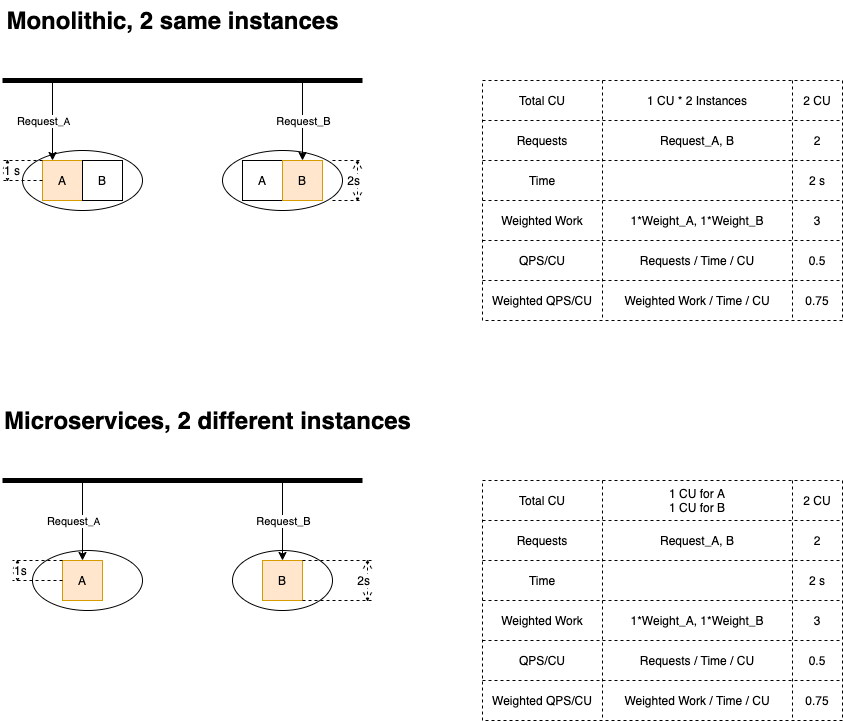

The diagram above was exported from draw.io. Its source (the exported page's mxGraphModel, read from the mxfile embedded in the PNG):
<mxGraphModel dx="892" dy="768" grid="1" gridSize="10" guides="1" tooltips="1" connect="1" arrows="1" fold="1" page="1" pageScale="1" pageWidth="1169" pageHeight="827" math="0" shadow="0">
  <root>
    <mxCell id="0" />
    <mxCell id="1" parent="0" />
    <mxCell id="107" value="" style="ellipse;whiteSpace=wrap;html=1;verticalAlign=bottom;" parent="1" vertex="1">
      <mxGeometry x="270" y="590" width="100" height="60" as="geometry" />
    </mxCell>
    <mxCell id="8" value="" style="ellipse;whiteSpace=wrap;html=1;verticalAlign=bottom;" parent="1" vertex="1">
      <mxGeometry x="60" y="190" width="120" height="60" as="geometry" />
    </mxCell>
    <mxCell id="4" value="A" style="whiteSpace=wrap;html=1;aspect=fixed;fillColor=#ffe6cc;strokeColor=#d79b00;" parent="1" vertex="1">
      <mxGeometry x="80" y="200" width="40" height="40" as="geometry" />
    </mxCell>
    <mxCell id="5" value="B" style="whiteSpace=wrap;html=1;aspect=fixed;" parent="1" vertex="1">
      <mxGeometry x="120" y="200" width="40" height="40" as="geometry" />
    </mxCell>
    <mxCell id="13" style="edgeStyle=orthogonalEdgeStyle;rounded=0;orthogonalLoop=1;jettySize=auto;html=1;exitX=0.5;exitY=1;exitDx=0;exitDy=0;" parent="1" edge="1">
      <mxGeometry relative="1" as="geometry">
        <mxPoint x="120" y="280" as="sourcePoint" />
        <mxPoint x="120" y="280" as="targetPoint" />
      </mxGeometry>
    </mxCell>
    <mxCell id="14" value="" style="endArrow=none;html=1;strokeWidth=5;" parent="1" edge="1">
      <mxGeometry width="50" height="50" relative="1" as="geometry">
        <mxPoint x="40" y="120" as="sourcePoint" />
        <mxPoint x="400" y="120" as="targetPoint" />
      </mxGeometry>
    </mxCell>
    <mxCell id="15" value="" style="endArrow=classic;html=1;strokeWidth=1;entryX=0.25;entryY=0;entryDx=0;entryDy=0;" parent="1" target="4" edge="1">
      <mxGeometry width="50" height="50" relative="1" as="geometry">
        <mxPoint x="90" y="120" as="sourcePoint" />
        <mxPoint x="130" y="70" as="targetPoint" />
      </mxGeometry>
    </mxCell>
    <mxCell id="17" value="Request&lt;font size=&quot;1&quot;&gt;_A&lt;/font&gt;" style="edgeLabel;html=1;align=center;verticalAlign=middle;resizable=0;points=[];" parent="15" vertex="1" connectable="0">
      <mxGeometry x="-0.1" y="1" relative="1" as="geometry">
        <mxPoint x="-11" y="4" as="offset" />
      </mxGeometry>
    </mxCell>
    <mxCell id="20" value="1 s" style="shape=dimension;direction=south;whiteSpace=wrap;html=1;align=left;points=[];verticalAlign=middle;labelBackgroundColor=#ffffff;dashed=1;" parent="1" vertex="1">
      <mxGeometry x="40" y="200" width="40" height="20" as="geometry" />
    </mxCell>
    <mxCell id="21" value="" style="shape=table;html=1;whiteSpace=wrap;startSize=0;container=1;collapsible=0;childLayout=tableLayout;dashed=1;verticalAlign=bottom;" parent="1" vertex="1">
      <mxGeometry x="520" y="120" width="360" height="240" as="geometry" />
    </mxCell>
    <mxCell id="22" value="" style="shape=partialRectangle;html=1;whiteSpace=wrap;collapsible=0;dropTarget=0;pointerEvents=0;fillColor=none;top=0;left=0;bottom=0;right=0;points=[[0,0.5],[1,0.5]];portConstraint=eastwest;" parent="21" vertex="1">
      <mxGeometry width="360" height="40" as="geometry" />
    </mxCell>
    <mxCell id="23" value="Total CU" style="shape=partialRectangle;html=1;whiteSpace=wrap;connectable=0;fillColor=none;top=0;left=0;bottom=0;right=0;overflow=hidden;" parent="22" vertex="1">
      <mxGeometry width="120" height="40" as="geometry" />
    </mxCell>
    <mxCell id="123" value="&lt;span&gt;1 CU * 2 Instances&lt;/span&gt;" style="shape=partialRectangle;html=1;whiteSpace=wrap;connectable=0;fillColor=none;top=0;left=0;bottom=0;right=0;overflow=hidden;" parent="22" vertex="1">
      <mxGeometry x="120" width="190" height="40" as="geometry" />
    </mxCell>
    <mxCell id="24" value="2 CU" style="shape=partialRectangle;html=1;whiteSpace=wrap;connectable=0;fillColor=none;top=0;left=0;bottom=0;right=0;overflow=hidden;" parent="22" vertex="1">
      <mxGeometry x="310" width="50" height="40" as="geometry" />
    </mxCell>
    <mxCell id="37" style="shape=partialRectangle;html=1;whiteSpace=wrap;collapsible=0;dropTarget=0;pointerEvents=0;fillColor=none;top=0;left=0;bottom=0;right=0;points=[[0,0.5],[1,0.5]];portConstraint=eastwest;" parent="21" vertex="1">
      <mxGeometry y="40" width="360" height="40" as="geometry" />
    </mxCell>
    <mxCell id="38" value="Requests" style="shape=partialRectangle;html=1;whiteSpace=wrap;connectable=0;fillColor=none;top=0;left=0;bottom=0;right=0;overflow=hidden;" parent="37" vertex="1">
      <mxGeometry width="120" height="40" as="geometry" />
    </mxCell>
    <mxCell id="124" value="Request_A, B" style="shape=partialRectangle;html=1;whiteSpace=wrap;connectable=0;fillColor=none;top=0;left=0;bottom=0;right=0;overflow=hidden;" parent="37" vertex="1">
      <mxGeometry x="120" width="190" height="40" as="geometry" />
    </mxCell>
    <mxCell id="39" value="2" style="shape=partialRectangle;html=1;whiteSpace=wrap;connectable=0;fillColor=none;top=0;left=0;bottom=0;right=0;overflow=hidden;" parent="37" vertex="1">
      <mxGeometry x="310" width="50" height="40" as="geometry" />
    </mxCell>
    <mxCell id="26" value="" style="shape=partialRectangle;html=1;whiteSpace=wrap;collapsible=0;dropTarget=0;pointerEvents=0;fillColor=none;top=0;left=0;bottom=0;right=0;points=[[0,0.5],[1,0.5]];portConstraint=eastwest;" parent="21" vertex="1">
      <mxGeometry y="80" width="360" height="40" as="geometry" />
    </mxCell>
    <mxCell id="27" value="Time" style="shape=partialRectangle;html=1;whiteSpace=wrap;connectable=0;fillColor=none;top=0;left=0;bottom=0;right=0;overflow=hidden;" parent="26" vertex="1">
      <mxGeometry width="120" height="40" as="geometry" />
    </mxCell>
    <mxCell id="125" style="shape=partialRectangle;html=1;whiteSpace=wrap;connectable=0;fillColor=none;top=0;left=0;bottom=0;right=0;overflow=hidden;" parent="26" vertex="1">
      <mxGeometry x="120" width="190" height="40" as="geometry" />
    </mxCell>
    <mxCell id="28" value="2 s" style="shape=partialRectangle;html=1;whiteSpace=wrap;connectable=0;fillColor=none;top=0;left=0;bottom=0;right=0;overflow=hidden;" parent="26" vertex="1">
      <mxGeometry x="310" width="50" height="40" as="geometry" />
    </mxCell>
    <mxCell id="110" style="shape=partialRectangle;html=1;whiteSpace=wrap;collapsible=0;dropTarget=0;pointerEvents=0;fillColor=none;top=0;left=0;bottom=0;right=0;points=[[0,0.5],[1,0.5]];portConstraint=eastwest;" parent="21" vertex="1">
      <mxGeometry y="120" width="360" height="40" as="geometry" />
    </mxCell>
    <mxCell id="111" value="&lt;span&gt;Weighted Work&lt;/span&gt;" style="shape=partialRectangle;html=1;whiteSpace=wrap;connectable=0;fillColor=none;top=0;left=0;bottom=0;right=0;overflow=hidden;" parent="110" vertex="1">
      <mxGeometry width="120" height="40" as="geometry" />
    </mxCell>
    <mxCell id="126" value="1*Weight_A, 1*Weight_B" style="shape=partialRectangle;html=1;whiteSpace=wrap;connectable=0;fillColor=none;top=0;left=0;bottom=0;right=0;overflow=hidden;" parent="110" vertex="1">
      <mxGeometry x="120" width="190" height="40" as="geometry" />
    </mxCell>
    <mxCell id="112" value="3" style="shape=partialRectangle;html=1;whiteSpace=wrap;connectable=0;fillColor=none;top=0;left=0;bottom=0;right=0;overflow=hidden;" parent="110" vertex="1">
      <mxGeometry x="310" width="50" height="40" as="geometry" />
    </mxCell>
    <mxCell id="133" style="shape=partialRectangle;html=1;whiteSpace=wrap;collapsible=0;dropTarget=0;pointerEvents=0;fillColor=none;top=0;left=0;bottom=0;right=0;points=[[0,0.5],[1,0.5]];portConstraint=eastwest;" parent="21" vertex="1">
      <mxGeometry y="160" width="360" height="40" as="geometry" />
    </mxCell>
    <mxCell id="134" value="QPS/CU" style="shape=partialRectangle;html=1;whiteSpace=wrap;connectable=0;fillColor=none;top=0;left=0;bottom=0;right=0;overflow=hidden;" parent="133" vertex="1">
      <mxGeometry width="120" height="40" as="geometry" />
    </mxCell>
    <mxCell id="135" value="&lt;span&gt;Requests / Time / CU&lt;/span&gt;" style="shape=partialRectangle;html=1;whiteSpace=wrap;connectable=0;fillColor=none;top=0;left=0;bottom=0;right=0;overflow=hidden;" parent="133" vertex="1">
      <mxGeometry x="120" width="190" height="40" as="geometry" />
    </mxCell>
    <mxCell id="136" value="0.5" style="shape=partialRectangle;html=1;whiteSpace=wrap;connectable=0;fillColor=none;top=0;left=0;bottom=0;right=0;overflow=hidden;" parent="133" vertex="1">
      <mxGeometry x="310" width="50" height="40" as="geometry" />
    </mxCell>
    <mxCell id="34" style="shape=partialRectangle;html=1;whiteSpace=wrap;collapsible=0;dropTarget=0;pointerEvents=0;fillColor=none;top=0;left=0;bottom=0;right=0;points=[[0,0.5],[1,0.5]];portConstraint=eastwest;" parent="21" vertex="1">
      <mxGeometry y="200" width="360" height="40" as="geometry" />
    </mxCell>
    <mxCell id="35" value="Weighted QPS/CU" style="shape=partialRectangle;html=1;whiteSpace=wrap;connectable=0;fillColor=none;top=0;left=0;bottom=0;right=0;overflow=hidden;" parent="34" vertex="1">
      <mxGeometry width="120" height="40" as="geometry" />
    </mxCell>
    <mxCell id="127" value="&lt;span&gt;Weighted Work / Time / CU&lt;/span&gt;" style="shape=partialRectangle;html=1;whiteSpace=wrap;connectable=0;fillColor=none;top=0;left=0;bottom=0;right=0;overflow=hidden;" parent="34" vertex="1">
      <mxGeometry x="120" width="190" height="40" as="geometry" />
    </mxCell>
    <mxCell id="36" value="0.75" style="shape=partialRectangle;html=1;whiteSpace=wrap;connectable=0;fillColor=none;top=0;left=0;bottom=0;right=0;overflow=hidden;" parent="34" vertex="1">
      <mxGeometry x="310" width="50" height="40" as="geometry" />
    </mxCell>
    <mxCell id="40" value="Monolithic, 2 same instances" style="text;strokeColor=none;fillColor=none;html=1;fontSize=24;fontStyle=1;verticalAlign=middle;align=center;dashed=1;" parent="1" vertex="1">
      <mxGeometry x="150" y="40" width="120" height="40" as="geometry" />
    </mxCell>
    <mxCell id="54" value="" style="shape=table;html=1;whiteSpace=wrap;startSize=0;container=1;collapsible=0;childLayout=tableLayout;dashed=1;verticalAlign=bottom;" parent="1" vertex="1">
      <mxGeometry x="520" y="520" width="360" height="240" as="geometry" />
    </mxCell>
    <mxCell id="55" value="" style="shape=partialRectangle;html=1;whiteSpace=wrap;collapsible=0;dropTarget=0;pointerEvents=0;fillColor=none;top=0;left=0;bottom=0;right=0;points=[[0,0.5],[1,0.5]];portConstraint=eastwest;" parent="54" vertex="1">
      <mxGeometry width="360" height="40" as="geometry" />
    </mxCell>
    <mxCell id="56" value="Total CU" style="shape=partialRectangle;html=1;whiteSpace=wrap;connectable=0;fillColor=none;top=0;left=0;bottom=0;right=0;overflow=hidden;" parent="55" vertex="1">
      <mxGeometry width="120" height="40" as="geometry" />
    </mxCell>
    <mxCell id="128" value="&lt;span&gt;1 CU for A&lt;/span&gt;&lt;br&gt;&lt;span&gt;1 CU for B&lt;/span&gt;" style="shape=partialRectangle;html=1;whiteSpace=wrap;connectable=0;fillColor=none;top=0;left=0;bottom=0;right=0;overflow=hidden;" parent="55" vertex="1">
      <mxGeometry x="120" width="190" height="40" as="geometry" />
    </mxCell>
    <mxCell id="57" value="2 CU" style="shape=partialRectangle;html=1;whiteSpace=wrap;connectable=0;fillColor=none;top=0;left=0;bottom=0;right=0;overflow=hidden;" parent="55" vertex="1">
      <mxGeometry x="310" width="50" height="40" as="geometry" />
    </mxCell>
    <mxCell id="58" style="shape=partialRectangle;html=1;whiteSpace=wrap;collapsible=0;dropTarget=0;pointerEvents=0;fillColor=none;top=0;left=0;bottom=0;right=0;points=[[0,0.5],[1,0.5]];portConstraint=eastwest;" parent="54" vertex="1">
      <mxGeometry y="40" width="360" height="40" as="geometry" />
    </mxCell>
    <mxCell id="59" value="Requests" style="shape=partialRectangle;html=1;whiteSpace=wrap;connectable=0;fillColor=none;top=0;left=0;bottom=0;right=0;overflow=hidden;" parent="58" vertex="1">
      <mxGeometry width="120" height="40" as="geometry" />
    </mxCell>
    <mxCell id="129" value="&lt;span&gt;Request_A, B&lt;/span&gt;" style="shape=partialRectangle;html=1;whiteSpace=wrap;connectable=0;fillColor=none;top=0;left=0;bottom=0;right=0;overflow=hidden;" parent="58" vertex="1">
      <mxGeometry x="120" width="190" height="40" as="geometry" />
    </mxCell>
    <mxCell id="60" value="2" style="shape=partialRectangle;html=1;whiteSpace=wrap;connectable=0;fillColor=none;top=0;left=0;bottom=0;right=0;overflow=hidden;" parent="58" vertex="1">
      <mxGeometry x="310" width="50" height="40" as="geometry" />
    </mxCell>
    <mxCell id="61" value="" style="shape=partialRectangle;html=1;whiteSpace=wrap;collapsible=0;dropTarget=0;pointerEvents=0;fillColor=none;top=0;left=0;bottom=0;right=0;points=[[0,0.5],[1,0.5]];portConstraint=eastwest;" parent="54" vertex="1">
      <mxGeometry y="80" width="360" height="40" as="geometry" />
    </mxCell>
    <mxCell id="62" value="Time" style="shape=partialRectangle;html=1;whiteSpace=wrap;connectable=0;fillColor=none;top=0;left=0;bottom=0;right=0;overflow=hidden;" parent="61" vertex="1">
      <mxGeometry width="120" height="40" as="geometry" />
    </mxCell>
    <mxCell id="130" style="shape=partialRectangle;html=1;whiteSpace=wrap;connectable=0;fillColor=none;top=0;left=0;bottom=0;right=0;overflow=hidden;" parent="61" vertex="1">
      <mxGeometry x="120" width="190" height="40" as="geometry" />
    </mxCell>
    <mxCell id="63" value="2 s" style="shape=partialRectangle;html=1;whiteSpace=wrap;connectable=0;fillColor=none;top=0;left=0;bottom=0;right=0;overflow=hidden;" parent="61" vertex="1">
      <mxGeometry x="310" width="50" height="40" as="geometry" />
    </mxCell>
    <mxCell id="113" style="shape=partialRectangle;html=1;whiteSpace=wrap;collapsible=0;dropTarget=0;pointerEvents=0;fillColor=none;top=0;left=0;bottom=0;right=0;points=[[0,0.5],[1,0.5]];portConstraint=eastwest;" parent="54" vertex="1">
      <mxGeometry y="120" width="360" height="40" as="geometry" />
    </mxCell>
    <mxCell id="114" value="&lt;span&gt;Weighted Work&lt;/span&gt;" style="shape=partialRectangle;html=1;whiteSpace=wrap;connectable=0;fillColor=none;top=0;left=0;bottom=0;right=0;overflow=hidden;" parent="113" vertex="1">
      <mxGeometry width="120" height="40" as="geometry" />
    </mxCell>
    <mxCell id="131" value="&lt;span&gt;1*Weight_A, 1*Weight_B&lt;/span&gt;" style="shape=partialRectangle;html=1;whiteSpace=wrap;connectable=0;fillColor=none;top=0;left=0;bottom=0;right=0;overflow=hidden;" parent="113" vertex="1">
      <mxGeometry x="120" width="190" height="40" as="geometry" />
    </mxCell>
    <mxCell id="115" value="&lt;span&gt;3&lt;/span&gt;" style="shape=partialRectangle;html=1;whiteSpace=wrap;connectable=0;fillColor=none;top=0;left=0;bottom=0;right=0;overflow=hidden;" parent="113" vertex="1">
      <mxGeometry x="310" width="50" height="40" as="geometry" />
    </mxCell>
    <mxCell id="137" style="shape=partialRectangle;html=1;whiteSpace=wrap;collapsible=0;dropTarget=0;pointerEvents=0;fillColor=none;top=0;left=0;bottom=0;right=0;points=[[0,0.5],[1,0.5]];portConstraint=eastwest;" parent="54" vertex="1">
      <mxGeometry y="160" width="360" height="40" as="geometry" />
    </mxCell>
    <mxCell id="138" value="QPS/CU" style="shape=partialRectangle;html=1;whiteSpace=wrap;connectable=0;fillColor=none;top=0;left=0;bottom=0;right=0;overflow=hidden;" parent="137" vertex="1">
      <mxGeometry width="120" height="40" as="geometry" />
    </mxCell>
    <mxCell id="139" value="Requests / Time / CU" style="shape=partialRectangle;html=1;whiteSpace=wrap;connectable=0;fillColor=none;top=0;left=0;bottom=0;right=0;overflow=hidden;" parent="137" vertex="1">
      <mxGeometry x="120" width="190" height="40" as="geometry" />
    </mxCell>
    <mxCell id="140" value="0.5" style="shape=partialRectangle;html=1;whiteSpace=wrap;connectable=0;fillColor=none;top=0;left=0;bottom=0;right=0;overflow=hidden;" parent="137" vertex="1">
      <mxGeometry x="310" width="50" height="40" as="geometry" />
    </mxCell>
    <mxCell id="67" style="shape=partialRectangle;html=1;whiteSpace=wrap;collapsible=0;dropTarget=0;pointerEvents=0;fillColor=none;top=0;left=0;bottom=0;right=0;points=[[0,0.5],[1,0.5]];portConstraint=eastwest;" parent="54" vertex="1">
      <mxGeometry y="200" width="360" height="40" as="geometry" />
    </mxCell>
    <mxCell id="68" value="Weighted QPS/CU" style="shape=partialRectangle;html=1;whiteSpace=wrap;connectable=0;fillColor=none;top=0;left=0;bottom=0;right=0;overflow=hidden;" parent="67" vertex="1">
      <mxGeometry width="120" height="40" as="geometry" />
    </mxCell>
    <mxCell id="132" value="Weighted Work / Time / CU" style="shape=partialRectangle;html=1;whiteSpace=wrap;connectable=0;fillColor=none;top=0;left=0;bottom=0;right=0;overflow=hidden;" parent="67" vertex="1">
      <mxGeometry x="120" width="190" height="40" as="geometry" />
    </mxCell>
    <mxCell id="69" value="0.75" style="shape=partialRectangle;html=1;whiteSpace=wrap;connectable=0;fillColor=none;top=0;left=0;bottom=0;right=0;overflow=hidden;" parent="67" vertex="1">
      <mxGeometry x="310" width="50" height="40" as="geometry" />
    </mxCell>
    <mxCell id="70" value="Microservices, 2 different instances" style="text;strokeColor=none;fillColor=none;html=1;fontSize=24;fontStyle=1;verticalAlign=middle;align=center;dashed=1;" parent="1" vertex="1">
      <mxGeometry x="110" y="440" width="270" height="40" as="geometry" />
    </mxCell>
    <mxCell id="84" value="" style="ellipse;whiteSpace=wrap;html=1;verticalAlign=bottom;" parent="1" vertex="1">
      <mxGeometry x="70" y="590" width="110" height="60" as="geometry" />
    </mxCell>
    <mxCell id="85" value="A" style="whiteSpace=wrap;html=1;aspect=fixed;fillColor=#ffe6cc;strokeColor=#d79b00;" parent="1" vertex="1">
      <mxGeometry x="100" y="600" width="40" height="40" as="geometry" />
    </mxCell>
    <mxCell id="86" value="B" style="whiteSpace=wrap;html=1;aspect=fixed;fillColor=#ffe6cc;strokeColor=#d79b00;" parent="1" vertex="1">
      <mxGeometry x="300" y="600" width="40" height="40" as="geometry" />
    </mxCell>
    <mxCell id="87" style="edgeStyle=orthogonalEdgeStyle;rounded=0;orthogonalLoop=1;jettySize=auto;html=1;exitX=0.5;exitY=1;exitDx=0;exitDy=0;" parent="1" edge="1">
      <mxGeometry relative="1" as="geometry">
        <mxPoint x="120" y="680" as="sourcePoint" />
        <mxPoint x="120" y="680" as="targetPoint" />
      </mxGeometry>
    </mxCell>
    <mxCell id="88" value="" style="endArrow=none;html=1;strokeWidth=5;" parent="1" edge="1">
      <mxGeometry width="50" height="50" relative="1" as="geometry">
        <mxPoint x="40" y="520" as="sourcePoint" />
        <mxPoint x="400" y="520" as="targetPoint" />
      </mxGeometry>
    </mxCell>
    <mxCell id="89" value="" style="endArrow=classic;html=1;strokeWidth=1;entryX=0.5;entryY=0;entryDx=0;entryDy=0;" parent="1" target="85" edge="1">
      <mxGeometry width="50" height="50" relative="1" as="geometry">
        <mxPoint x="120" y="520" as="sourcePoint" />
        <mxPoint x="130" y="470" as="targetPoint" />
      </mxGeometry>
    </mxCell>
    <mxCell id="90" value="Request&lt;font size=&quot;1&quot;&gt;_A&lt;/font&gt;" style="edgeLabel;html=1;align=center;verticalAlign=middle;resizable=0;points=[];" parent="89" vertex="1" connectable="0">
      <mxGeometry x="-0.1" y="1" relative="1" as="geometry">
        <mxPoint x="-11" y="4" as="offset" />
      </mxGeometry>
    </mxCell>
    <mxCell id="91" value="" style="endArrow=classic;html=1;strokeWidth=1;entryX=0.5;entryY=0;entryDx=0;entryDy=0;" parent="1" target="86" edge="1">
      <mxGeometry width="50" height="50" relative="1" as="geometry">
        <mxPoint x="320" y="520" as="sourcePoint" />
        <mxPoint x="319.5" y="600" as="targetPoint" />
      </mxGeometry>
    </mxCell>
    <mxCell id="92" value="Request_B" style="edgeLabel;html=1;align=center;verticalAlign=middle;resizable=0;points=[];" parent="91" vertex="1" connectable="0">
      <mxGeometry x="-0.3" y="-1" relative="1" as="geometry">
        <mxPoint x="1" y="12" as="offset" />
      </mxGeometry>
    </mxCell>
    <mxCell id="94" value="1s" style="shape=dimension;direction=south;whiteSpace=wrap;html=1;align=left;points=[];verticalAlign=middle;labelBackgroundColor=#ffffff;dashed=1;" parent="1" vertex="1">
      <mxGeometry x="50" y="600" width="50" height="20" as="geometry" />
    </mxCell>
    <mxCell id="97" value="" style="ellipse;whiteSpace=wrap;html=1;verticalAlign=bottom;" parent="1" vertex="1">
      <mxGeometry x="260" y="190" width="120" height="60" as="geometry" />
    </mxCell>
    <mxCell id="98" value="A" style="whiteSpace=wrap;html=1;aspect=fixed;" parent="1" vertex="1">
      <mxGeometry x="280" y="200" width="40" height="40" as="geometry" />
    </mxCell>
    <mxCell id="99" value="B" style="whiteSpace=wrap;html=1;aspect=fixed;fillColor=#ffe6cc;strokeColor=#d79b00;" parent="1" vertex="1">
      <mxGeometry x="320" y="200" width="40" height="40" as="geometry" />
    </mxCell>
    <mxCell id="100" style="edgeStyle=orthogonalEdgeStyle;rounded=0;orthogonalLoop=1;jettySize=auto;html=1;exitX=0.5;exitY=1;exitDx=0;exitDy=0;" parent="1" edge="1">
      <mxGeometry relative="1" as="geometry">
        <mxPoint x="320" y="280" as="sourcePoint" />
        <mxPoint x="320" y="280" as="targetPoint" />
      </mxGeometry>
    </mxCell>
    <mxCell id="101" value="2s" style="shape=dimension;direction=north;whiteSpace=wrap;html=1;align=right;points=[];verticalAlign=middle;labelBackgroundColor=#ffffff;dashed=1;" parent="1" vertex="1">
      <mxGeometry x="370" y="200" width="30" height="40" as="geometry" />
    </mxCell>
    <mxCell id="104" value="" style="endArrow=classic;html=1;strokeWidth=1;entryX=0.5;entryY=0;entryDx=0;entryDy=0;" parent="1" target="99" edge="1">
      <mxGeometry width="50" height="50" relative="1" as="geometry">
        <mxPoint x="340" y="120" as="sourcePoint" />
        <mxPoint x="340" y="190" as="targetPoint" />
      </mxGeometry>
    </mxCell>
    <mxCell id="106" value="Request_B" style="edgeLabel;html=1;align=center;verticalAlign=middle;resizable=0;points=[];" parent="104" vertex="1" connectable="0">
      <mxGeometry relative="1" as="geometry">
        <mxPoint as="offset" />
      </mxGeometry>
    </mxCell>
    <mxCell id="109" value="2s" style="shape=dimension;direction=north;whiteSpace=wrap;html=1;align=right;points=[];verticalAlign=middle;labelBackgroundColor=#ffffff;dashed=1;" parent="1" vertex="1">
      <mxGeometry x="340" y="600" width="70" height="40" as="geometry" />
    </mxCell>
  </root>
</mxGraphModel>